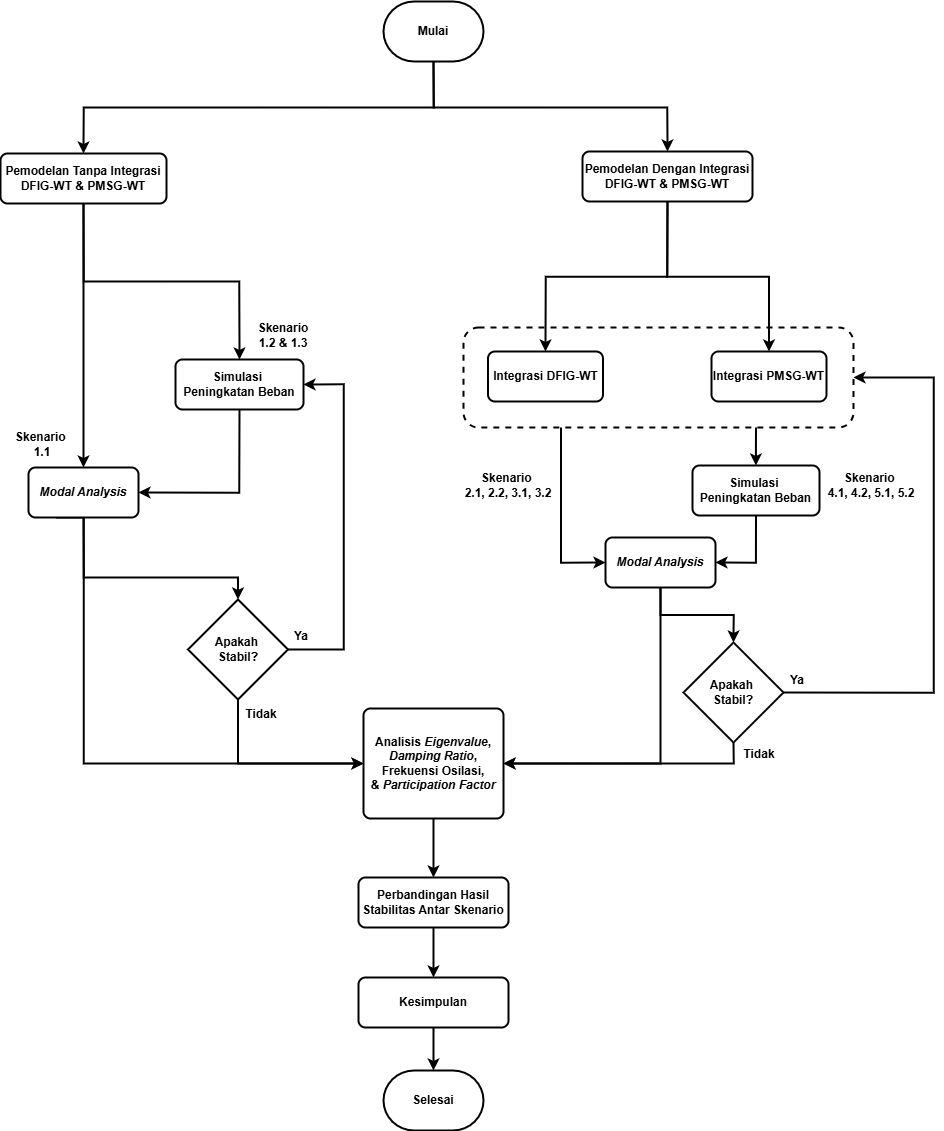

The diagram above was exported from draw.io. Its source (the exported page's mxGraphModel, read from the mxfile embedded in the PNG):
<mxGraphModel dx="2920" dy="1514" grid="1" gridSize="10" guides="1" tooltips="1" connect="1" arrows="1" fold="1" page="1" pageScale="1" pageWidth="827" pageHeight="1169" math="0" shadow="0">
  <root>
    <mxCell id="0" />
    <mxCell id="1" parent="0" />
    <mxCell id="0k0pgtHijcFjtIi6hIJR-157" edge="1" parent="1" source="0k0pgtHijcFjtIi6hIJR-145" style="edgeStyle=orthogonalEdgeStyle;rounded=0;orthogonalLoop=1;jettySize=auto;html=1;exitX=0.75;exitY=1;exitDx=0;exitDy=0;strokeWidth=2;fontStyle=1" target="0k0pgtHijcFjtIi6hIJR-123">
      <mxGeometry relative="1" as="geometry" />
    </mxCell>
    <mxCell id="0k0pgtHijcFjtIi6hIJR-160" edge="1" parent="1" source="0k0pgtHijcFjtIi6hIJR-145" style="edgeStyle=orthogonalEdgeStyle;rounded=0;orthogonalLoop=1;jettySize=auto;html=1;exitX=0.25;exitY=1;exitDx=0;exitDy=0;entryX=0;entryY=0.5;entryDx=0;entryDy=0;strokeWidth=2;fontStyle=1" target="0k0pgtHijcFjtIi6hIJR-154">
      <mxGeometry relative="1" as="geometry" />
    </mxCell>
    <mxCell id="0k0pgtHijcFjtIi6hIJR-145" parent="1" style="rounded=1;whiteSpace=wrap;html=1;strokeColor=default;fillColor=none;dashed=1;strokeWidth=2;fontStyle=1" value="" vertex="1">
      <mxGeometry height="100" width="390" x="543" y="386" as="geometry" />
    </mxCell>
    <mxCell id="0k0pgtHijcFjtIi6hIJR-121" edge="1" parent="1" source="0k0pgtHijcFjtIi6hIJR-6" style="edgeStyle=orthogonalEdgeStyle;rounded=0;orthogonalLoop=1;jettySize=auto;html=1;exitX=0.5;exitY=1;exitDx=0;exitDy=0;entryX=0.5;entryY=0;entryDx=0;entryDy=0;strokeWidth=2;fontStyle=1" target="0k0pgtHijcFjtIi6hIJR-81">
      <mxGeometry relative="1" as="geometry" />
    </mxCell>
    <mxCell id="0k0pgtHijcFjtIi6hIJR-122" edge="1" parent="1" source="0k0pgtHijcFjtIi6hIJR-6" style="edgeStyle=orthogonalEdgeStyle;rounded=0;orthogonalLoop=1;jettySize=auto;html=1;exitX=0.5;exitY=1;exitDx=0;exitDy=0;entryX=0.5;entryY=0;entryDx=0;entryDy=0;strokeWidth=2;fontStyle=1" target="0k0pgtHijcFjtIi6hIJR-100">
      <mxGeometry relative="1" as="geometry" />
    </mxCell>
    <mxCell id="0k0pgtHijcFjtIi6hIJR-6" parent="1" style="rounded=1;whiteSpace=wrap;html=1;absoluteArcSize=1;arcSize=14;strokeWidth=2;fontStyle=1" value="Pemodelan Dengan Integrasi DFIG-WT &amp;amp; PMSG-WT" vertex="1">
      <mxGeometry height="50" width="170" x="662" y="210" as="geometry" />
    </mxCell>
    <mxCell id="0k0pgtHijcFjtIi6hIJR-131" edge="1" parent="1" source="0k0pgtHijcFjtIi6hIJR-15" style="edgeStyle=orthogonalEdgeStyle;rounded=0;orthogonalLoop=1;jettySize=auto;html=1;exitX=0.5;exitY=1;exitDx=0;exitDy=0;entryX=0.5;entryY=0;entryDx=0;entryDy=0;strokeWidth=2;fontStyle=1" target="0k0pgtHijcFjtIi6hIJR-63">
      <mxGeometry relative="1" as="geometry" />
    </mxCell>
    <mxCell id="0k0pgtHijcFjtIi6hIJR-151" edge="1" parent="1" source="0k0pgtHijcFjtIi6hIJR-15" style="edgeStyle=orthogonalEdgeStyle;rounded=0;orthogonalLoop=1;jettySize=auto;html=1;exitX=0.5;exitY=1;exitDx=0;exitDy=0;entryX=0.5;entryY=0;entryDx=0;entryDy=0;strokeWidth=2;fontStyle=1" target="0k0pgtHijcFjtIi6hIJR-148">
      <mxGeometry relative="1" as="geometry" />
    </mxCell>
    <mxCell id="0k0pgtHijcFjtIi6hIJR-15" parent="1" style="rounded=1;whiteSpace=wrap;html=1;absoluteArcSize=1;arcSize=14;strokeWidth=2;fontStyle=1" value="Pemodelan Tanpa Integrasi DFIG-WT &amp;amp; PMSG-WT" vertex="1">
      <mxGeometry height="50" width="166" x="80" y="212" as="geometry" />
    </mxCell>
    <mxCell id="0k0pgtHijcFjtIi6hIJR-169" edge="1" parent="1" source="0k0pgtHijcFjtIi6hIJR-36" style="edgeStyle=orthogonalEdgeStyle;rounded=0;orthogonalLoop=1;jettySize=auto;html=1;exitX=0.5;exitY=1;exitDx=0;exitDy=0;exitPerimeter=0;entryX=0.5;entryY=0;entryDx=0;entryDy=0;strokeWidth=2;fontStyle=1" target="0k0pgtHijcFjtIi6hIJR-15">
      <mxGeometry relative="1" as="geometry">
        <Array as="points">
          <mxPoint x="513" y="166" />
          <mxPoint x="163" y="166" />
        </Array>
      </mxGeometry>
    </mxCell>
    <mxCell id="0k0pgtHijcFjtIi6hIJR-170" edge="1" parent="1" source="0k0pgtHijcFjtIi6hIJR-36" style="edgeStyle=orthogonalEdgeStyle;rounded=0;orthogonalLoop=1;jettySize=auto;html=1;exitX=0.5;exitY=1;exitDx=0;exitDy=0;exitPerimeter=0;entryX=0.5;entryY=0;entryDx=0;entryDy=0;strokeWidth=2;fontStyle=1" target="0k0pgtHijcFjtIi6hIJR-6">
      <mxGeometry relative="1" as="geometry">
        <Array as="points">
          <mxPoint x="513" y="166" />
          <mxPoint x="747" y="166" />
        </Array>
      </mxGeometry>
    </mxCell>
    <mxCell id="0k0pgtHijcFjtIi6hIJR-36" parent="1" style="strokeWidth=2;html=1;shape=mxgraph.flowchart.terminator;whiteSpace=wrap;fontStyle=1" value="Mulai" vertex="1">
      <mxGeometry height="60" width="100" x="463" y="60" as="geometry" />
    </mxCell>
    <mxCell id="0k0pgtHijcFjtIi6hIJR-124" edge="1" parent="1" source="0k0pgtHijcFjtIi6hIJR-148" style="edgeStyle=orthogonalEdgeStyle;rounded=0;orthogonalLoop=1;jettySize=auto;html=1;exitX=0.25;exitY=1;exitDx=0;exitDy=0;entryX=0;entryY=0.5;entryDx=0;entryDy=0;strokeWidth=2;fontStyle=1" target="0k0pgtHijcFjtIi6hIJR-59">
      <mxGeometry relative="1" as="geometry">
        <Array as="points">
          <mxPoint x="163" y="576" />
          <mxPoint x="163" y="822" />
        </Array>
        <mxPoint x="162.99999999999977" y="565" as="sourcePoint" />
      </mxGeometry>
    </mxCell>
    <mxCell id="0k0pgtHijcFjtIi6hIJR-153" edge="1" parent="1" source="0k0pgtHijcFjtIi6hIJR-59" style="edgeStyle=orthogonalEdgeStyle;rounded=0;orthogonalLoop=1;jettySize=auto;html=1;exitX=0.5;exitY=1;exitDx=0;exitDy=0;entryX=0.5;entryY=0;entryDx=0;entryDy=0;strokeWidth=2;fontStyle=1" target="0k0pgtHijcFjtIi6hIJR-62">
      <mxGeometry relative="1" as="geometry" />
    </mxCell>
    <mxCell id="0k0pgtHijcFjtIi6hIJR-59" parent="1" style="rounded=1;whiteSpace=wrap;html=1;absoluteArcSize=1;arcSize=14;strokeWidth=2;fontStyle=1" value="Analisis &lt;i&gt;Eigenvalue&lt;/i&gt;, &lt;i&gt;Damping Ratio&lt;/i&gt;, Frekuensi Osilasi, &amp;amp;&amp;nbsp;&lt;i&gt;Participation Factor&lt;/i&gt;" vertex="1">
      <mxGeometry height="110" width="140" x="443" y="767" as="geometry" />
    </mxCell>
    <mxCell id="0k0pgtHijcFjtIi6hIJR-182" edge="1" parent="1" source="0k0pgtHijcFjtIi6hIJR-62" style="edgeStyle=orthogonalEdgeStyle;rounded=0;orthogonalLoop=1;jettySize=auto;html=1;strokeWidth=2;fontStyle=1" target="0k0pgtHijcFjtIi6hIJR-180" value="">
      <mxGeometry relative="1" as="geometry" />
    </mxCell>
    <mxCell id="0k0pgtHijcFjtIi6hIJR-62" parent="1" style="rounded=1;whiteSpace=wrap;html=1;absoluteArcSize=1;arcSize=14;strokeWidth=2;fontStyle=1" value="Perbandingan Hasil Stabilitas Antar Skenario" vertex="1">
      <mxGeometry height="50" width="150" x="438" y="936" as="geometry" />
    </mxCell>
    <mxCell id="0k0pgtHijcFjtIi6hIJR-152" edge="1" parent="1" source="0k0pgtHijcFjtIi6hIJR-63" style="edgeStyle=orthogonalEdgeStyle;rounded=0;orthogonalLoop=1;jettySize=auto;html=1;exitX=0.5;exitY=1;exitDx=0;exitDy=0;entryX=1;entryY=0.5;entryDx=0;entryDy=0;strokeWidth=2;fontStyle=1" target="0k0pgtHijcFjtIi6hIJR-148">
      <mxGeometry relative="1" as="geometry" />
    </mxCell>
    <mxCell id="0k0pgtHijcFjtIi6hIJR-63" parent="1" style="rounded=1;whiteSpace=wrap;html=1;absoluteArcSize=1;arcSize=14;strokeWidth=2;fontStyle=1" value="Simulasi&amp;nbsp;&lt;div&gt;Peningkatan Beban&lt;/div&gt;" vertex="1">
      <mxGeometry height="50" width="128" x="255" y="418" as="geometry" />
    </mxCell>
    <mxCell id="0k0pgtHijcFjtIi6hIJR-81" parent="1" style="rounded=1;whiteSpace=wrap;html=1;absoluteArcSize=1;arcSize=14;strokeWidth=2;fontStyle=1" value="Integrasi DFIG-WT" vertex="1">
      <mxGeometry height="50" width="115" x="567.5" y="410" as="geometry" />
    </mxCell>
    <mxCell id="0k0pgtHijcFjtIi6hIJR-147" edge="1" parent="1" source="0k0pgtHijcFjtIi6hIJR-91" style="edgeStyle=orthogonalEdgeStyle;rounded=0;orthogonalLoop=1;jettySize=auto;html=1;exitX=0.5;exitY=1;exitDx=0;exitDy=0;exitPerimeter=0;entryX=0;entryY=0.5;entryDx=0;entryDy=0;strokeWidth=2;fontStyle=1" target="0k0pgtHijcFjtIi6hIJR-59">
      <mxGeometry relative="1" as="geometry" />
    </mxCell>
    <mxCell id="0k0pgtHijcFjtIi6hIJR-162" edge="1" parent="1" source="0k0pgtHijcFjtIi6hIJR-91" style="edgeStyle=orthogonalEdgeStyle;rounded=0;orthogonalLoop=1;jettySize=auto;html=1;exitX=1;exitY=0.5;exitDx=0;exitDy=0;exitPerimeter=0;entryX=1;entryY=0.5;entryDx=0;entryDy=0;strokeWidth=2;fontStyle=1" target="0k0pgtHijcFjtIi6hIJR-63">
      <mxGeometry relative="1" as="geometry">
        <Array as="points">
          <mxPoint x="423" y="708" />
          <mxPoint x="423" y="443" />
        </Array>
      </mxGeometry>
    </mxCell>
    <mxCell id="0k0pgtHijcFjtIi6hIJR-91" parent="1" style="strokeWidth=2;html=1;shape=mxgraph.flowchart.decision;whiteSpace=wrap;fontStyle=1" value="Apakah&amp;nbsp;&lt;div&gt;Stabil?&lt;/div&gt;" vertex="1">
      <mxGeometry height="100" width="100" x="267.5" y="658" as="geometry" />
    </mxCell>
    <mxCell id="0k0pgtHijcFjtIi6hIJR-100" parent="1" style="rounded=1;whiteSpace=wrap;html=1;absoluteArcSize=1;arcSize=14;strokeWidth=2;fontStyle=1" value="Integrasi PMSG-WT" vertex="1">
      <mxGeometry height="50" width="115" x="791" y="410" as="geometry" />
    </mxCell>
    <mxCell id="0k0pgtHijcFjtIi6hIJR-158" edge="1" parent="1" source="0k0pgtHijcFjtIi6hIJR-123" style="edgeStyle=orthogonalEdgeStyle;rounded=0;orthogonalLoop=1;jettySize=auto;html=1;exitX=0.5;exitY=1;exitDx=0;exitDy=0;entryX=1;entryY=0.5;entryDx=0;entryDy=0;strokeWidth=2;fontStyle=1" target="0k0pgtHijcFjtIi6hIJR-154">
      <mxGeometry relative="1" as="geometry" />
    </mxCell>
    <mxCell id="0k0pgtHijcFjtIi6hIJR-123" parent="1" style="rounded=1;whiteSpace=wrap;html=1;absoluteArcSize=1;arcSize=14;strokeWidth=2;fontStyle=1" value="Simulasi&amp;nbsp;&lt;div&gt;Peningkatan Beban&lt;/div&gt;" vertex="1">
      <mxGeometry height="50" width="127" x="772" y="524" as="geometry" />
    </mxCell>
    <mxCell id="0k0pgtHijcFjtIi6hIJR-143" edge="1" parent="1" source="0k0pgtHijcFjtIi6hIJR-127" style="edgeStyle=orthogonalEdgeStyle;rounded=0;orthogonalLoop=1;jettySize=auto;html=1;exitX=1;exitY=0.5;exitDx=0;exitDy=0;exitPerimeter=0;entryX=1;entryY=0.5;entryDx=0;entryDy=0;strokeWidth=2;fontStyle=1" target="0k0pgtHijcFjtIi6hIJR-145">
      <mxGeometry relative="1" as="geometry">
        <Array as="points">
          <mxPoint x="1013" y="751" />
          <mxPoint x="1013" y="436" />
        </Array>
        <mxPoint x="1013" y="516" as="targetPoint" />
      </mxGeometry>
    </mxCell>
    <mxCell id="0k0pgtHijcFjtIi6hIJR-146" edge="1" parent="1" source="0k0pgtHijcFjtIi6hIJR-127" style="edgeStyle=orthogonalEdgeStyle;rounded=0;orthogonalLoop=1;jettySize=auto;html=1;exitX=0.5;exitY=1;exitDx=0;exitDy=0;exitPerimeter=0;entryX=1;entryY=0.5;entryDx=0;entryDy=0;strokeWidth=2;fontStyle=1" target="0k0pgtHijcFjtIi6hIJR-59">
      <mxGeometry relative="1" as="geometry" />
    </mxCell>
    <mxCell id="0k0pgtHijcFjtIi6hIJR-127" parent="1" style="strokeWidth=2;html=1;shape=mxgraph.flowchart.decision;whiteSpace=wrap;fontStyle=1" value="Apakah&amp;nbsp;&lt;div&gt;Stabil?&lt;/div&gt;" vertex="1">
      <mxGeometry height="100" width="100" x="763" y="701" as="geometry" />
    </mxCell>
    <mxCell id="0k0pgtHijcFjtIi6hIJR-148" parent="1" style="rounded=1;whiteSpace=wrap;html=1;absoluteArcSize=1;arcSize=14;strokeWidth=2;fontStyle=1" value="&lt;i&gt;Modal&amp;nbsp;&lt;/i&gt;&lt;i style=&quot;background-color: transparent; color: light-dark(rgb(0, 0, 0), rgb(255, 255, 255));&quot;&gt;Analysis&lt;/i&gt;" vertex="1">
      <mxGeometry height="50" width="110" x="108" y="526" as="geometry" />
    </mxCell>
    <mxCell id="0k0pgtHijcFjtIi6hIJR-161" edge="1" parent="1" source="0k0pgtHijcFjtIi6hIJR-154" style="edgeStyle=orthogonalEdgeStyle;rounded=0;orthogonalLoop=1;jettySize=auto;html=1;exitX=0.5;exitY=1;exitDx=0;exitDy=0;entryX=1;entryY=0.5;entryDx=0;entryDy=0;strokeWidth=2;fontStyle=1" target="0k0pgtHijcFjtIi6hIJR-59">
      <mxGeometry relative="1" as="geometry" />
    </mxCell>
    <mxCell id="0k0pgtHijcFjtIi6hIJR-154" parent="1" style="rounded=1;whiteSpace=wrap;html=1;absoluteArcSize=1;arcSize=14;strokeWidth=2;fontStyle=1" value="&lt;i&gt;Modal&amp;nbsp;&lt;/i&gt;&lt;i style=&quot;background-color: transparent; color: light-dark(rgb(0, 0, 0), rgb(255, 255, 255));&quot;&gt;Analysis&lt;/i&gt;" vertex="1">
      <mxGeometry height="50" width="110" x="685" y="596" as="geometry" />
    </mxCell>
    <mxCell id="0k0pgtHijcFjtIi6hIJR-159" edge="1" parent="1" source="0k0pgtHijcFjtIi6hIJR-154" style="edgeStyle=orthogonalEdgeStyle;rounded=0;orthogonalLoop=1;jettySize=auto;html=1;exitX=0.5;exitY=1;exitDx=0;exitDy=0;entryX=0.5;entryY=0;entryDx=0;entryDy=0;entryPerimeter=0;strokeWidth=2;fontStyle=1" target="0k0pgtHijcFjtIi6hIJR-127">
      <mxGeometry relative="1" as="geometry" />
    </mxCell>
    <mxCell id="0k0pgtHijcFjtIi6hIJR-163" parent="1" style="text;html=1;whiteSpace=wrap;strokeColor=none;fillColor=none;align=center;verticalAlign=middle;rounded=0;fontStyle=1;strokeWidth=2;" value="Skenario&amp;nbsp;&lt;div&gt;1.1&lt;/div&gt;" vertex="1">
      <mxGeometry height="30" width="60" x="92" y="488" as="geometry" />
    </mxCell>
    <mxCell id="0k0pgtHijcFjtIi6hIJR-164" parent="1" style="text;html=1;whiteSpace=wrap;strokeColor=none;fillColor=none;align=center;verticalAlign=middle;rounded=0;fontStyle=1;strokeWidth=2;" value="Skenario 1.2 &amp;amp; 1.3" vertex="1">
      <mxGeometry height="30" width="60" x="333" y="379" as="geometry" />
    </mxCell>
    <mxCell id="0k0pgtHijcFjtIi6hIJR-167" parent="1" style="text;html=1;whiteSpace=wrap;strokeColor=none;fillColor=none;align=center;verticalAlign=middle;rounded=0;fontStyle=1;strokeWidth=2;" value="Skenario&amp;nbsp;&lt;div&gt;2.1, 2.2, 3.1, 3.2&lt;/div&gt;" vertex="1">
      <mxGeometry height="60" width="100" x="538" y="514" as="geometry" />
    </mxCell>
    <mxCell id="0k0pgtHijcFjtIi6hIJR-168" parent="1" style="text;html=1;whiteSpace=wrap;strokeColor=none;fillColor=none;align=center;verticalAlign=middle;rounded=0;fontStyle=1;strokeWidth=2;" value="Skenario&amp;nbsp;&lt;div&gt;4.1, 4.2, 5.1, 5.2&lt;/div&gt;" vertex="1">
      <mxGeometry height="60" width="100" x="901" y="514" as="geometry" />
    </mxCell>
    <mxCell id="0k0pgtHijcFjtIi6hIJR-173" edge="1" parent="1" source="0k0pgtHijcFjtIi6hIJR-148" style="edgeStyle=orthogonalEdgeStyle;rounded=0;orthogonalLoop=1;jettySize=auto;html=1;exitX=0.5;exitY=1;exitDx=0;exitDy=0;entryX=0.5;entryY=0;entryDx=0;entryDy=0;entryPerimeter=0;strokeWidth=2;fontStyle=1" target="0k0pgtHijcFjtIi6hIJR-91">
      <mxGeometry relative="1" as="geometry">
        <Array as="points">
          <mxPoint x="163" y="636" />
          <mxPoint x="317" y="636" />
        </Array>
      </mxGeometry>
    </mxCell>
    <mxCell id="0k0pgtHijcFjtIi6hIJR-174" parent="1" style="text;html=1;whiteSpace=wrap;strokeColor=none;fillColor=none;align=center;verticalAlign=middle;rounded=0;fontStyle=1;strokeWidth=2;" value="Tidak" vertex="1">
      <mxGeometry height="30" width="60" x="310.5" y="758" as="geometry" />
    </mxCell>
    <mxCell id="0k0pgtHijcFjtIi6hIJR-175" parent="1" style="text;html=1;whiteSpace=wrap;strokeColor=none;fillColor=none;align=center;verticalAlign=middle;rounded=0;fontStyle=1;strokeWidth=2;" value="Tidak" vertex="1">
      <mxGeometry height="30" width="60" x="809" y="798" as="geometry" />
    </mxCell>
    <mxCell id="0k0pgtHijcFjtIi6hIJR-177" parent="1" style="text;html=1;whiteSpace=wrap;strokeColor=none;fillColor=none;align=center;verticalAlign=middle;rounded=0;fontStyle=1;strokeWidth=2;" value="Ya" vertex="1">
      <mxGeometry height="30" width="60" x="351" y="680" as="geometry" />
    </mxCell>
    <mxCell id="0k0pgtHijcFjtIi6hIJR-178" parent="1" style="text;html=1;whiteSpace=wrap;strokeColor=none;fillColor=none;align=center;verticalAlign=middle;rounded=0;fontStyle=1;strokeWidth=2;" value="Ya" vertex="1">
      <mxGeometry height="30" width="60" x="847" y="724" as="geometry" />
    </mxCell>
    <mxCell id="0k0pgtHijcFjtIi6hIJR-179" edge="1" parent="1" source="0k0pgtHijcFjtIi6hIJR-180" style="edgeStyle=orthogonalEdgeStyle;rounded=0;orthogonalLoop=1;jettySize=auto;html=1;fontStyle=1;strokeWidth=2;" target="0k0pgtHijcFjtIi6hIJR-181" value="">
      <mxGeometry relative="1" as="geometry" />
    </mxCell>
    <mxCell id="0k0pgtHijcFjtIi6hIJR-180" parent="1" style="rounded=1;whiteSpace=wrap;html=1;absoluteArcSize=1;arcSize=14;strokeWidth=2;fontStyle=1" value="Kesimpulan" vertex="1">
      <mxGeometry height="50" width="150" x="438" y="1036" as="geometry" />
    </mxCell>
    <mxCell id="0k0pgtHijcFjtIi6hIJR-181" parent="1" style="strokeWidth=2;html=1;shape=mxgraph.flowchart.terminator;whiteSpace=wrap;fontStyle=1" value="Selesai" vertex="1">
      <mxGeometry height="60" width="100" x="463" y="1129" as="geometry" />
    </mxCell>
  </root>
</mxGraphModel>